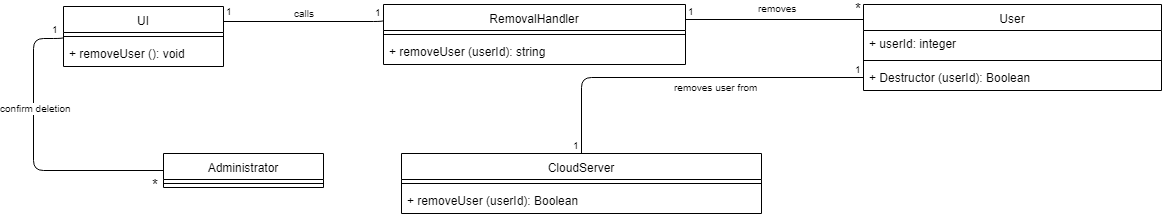

The diagram above was exported from draw.io. Its source (the exported page's mxGraphModel, read from the mxfile embedded in the PNG):
<mxGraphModel dx="840" dy="452" grid="1" gridSize="10" guides="1" tooltips="1" connect="1" arrows="1" fold="1" page="1" pageScale="1" pageWidth="850" pageHeight="1100" math="0" shadow="0">
  <root>
    <mxCell id="0" />
    <mxCell id="1" parent="0" />
    <mxCell id="GwSRURgTC3wrqzQ1hmzm-1" value="" style="endArrow=none;html=1;edgeStyle=orthogonalEdgeStyle;entryX=0;entryY=0.5;entryDx=0;entryDy=0;exitX=0;exitY=0.5;exitDx=0;exitDy=0;" parent="1" source="GwSRURgTC3wrqzQ1hmzm-22" target="GwSRURgTC3wrqzQ1hmzm-12" edge="1">
      <mxGeometry relative="1" as="geometry">
        <mxPoint x="170.33333333333326" y="336.8888888888889" as="sourcePoint" />
        <mxPoint x="280" y="247" as="targetPoint" />
        <Array as="points">
          <mxPoint x="100" y="385" />
          <mxPoint x="100" y="253" />
        </Array>
      </mxGeometry>
    </mxCell>
    <mxCell id="GwSRURgTC3wrqzQ1hmzm-2" value="confirm deletion" style="resizable=0;html=1;align=right;verticalAlign=bottom;labelBackgroundColor=#ffffff;fontSize=10;" parent="GwSRURgTC3wrqzQ1hmzm-1" connectable="0" vertex="1">
      <mxGeometry x="1" relative="1" as="geometry">
        <mxPoint x="10" y="80" as="offset" />
      </mxGeometry>
    </mxCell>
    <mxCell id="GwSRURgTC3wrqzQ1hmzm-3" value="&lt;font style=&quot;font-size: 15px&quot;&gt;*&lt;/font&gt;" style="resizable=0;html=1;align=right;verticalAlign=bottom;labelBackgroundColor=#ffffff;fontSize=10;" parent="1" connectable="0" vertex="1">
      <mxGeometry x="240" y="346" as="geometry">
        <mxPoint x="-13" y="64" as="offset" />
      </mxGeometry>
    </mxCell>
    <mxCell id="GwSRURgTC3wrqzQ1hmzm-4" value="" style="endArrow=none;html=1;edgeStyle=orthogonalEdgeStyle;exitX=1;exitY=0.25;exitDx=0;exitDy=0;entryX=0;entryY=0.25;entryDx=0;entryDy=0;" parent="1" source="GwSRURgTC3wrqzQ1hmzm-12" target="GwSRURgTC3wrqzQ1hmzm-15" edge="1">
      <mxGeometry relative="1" as="geometry">
        <mxPoint x="648.0000000000002" y="246.42857142857144" as="sourcePoint" />
        <mxPoint x="708.3333333333333" y="251.22222222222217" as="targetPoint" />
        <Array as="points">
          <mxPoint x="450" y="236" />
          <mxPoint x="450" y="236" />
        </Array>
      </mxGeometry>
    </mxCell>
    <mxCell id="GwSRURgTC3wrqzQ1hmzm-5" value="1" style="resizable=0;html=1;align=left;verticalAlign=bottom;labelBackgroundColor=#ffffff;fontSize=10;" parent="GwSRURgTC3wrqzQ1hmzm-4" connectable="0" vertex="1">
      <mxGeometry x="-1" relative="1" as="geometry">
        <mxPoint y="-2" as="offset" />
      </mxGeometry>
    </mxCell>
    <mxCell id="GwSRURgTC3wrqzQ1hmzm-6" value="1" style="resizable=0;html=1;align=right;verticalAlign=bottom;labelBackgroundColor=#ffffff;fontSize=10;" parent="GwSRURgTC3wrqzQ1hmzm-4" connectable="0" vertex="1">
      <mxGeometry x="1" relative="1" as="geometry">
        <mxPoint y="1" as="offset" />
      </mxGeometry>
    </mxCell>
    <mxCell id="GwSRURgTC3wrqzQ1hmzm-7" value="calls" style="resizable=0;html=1;align=right;verticalAlign=bottom;labelBackgroundColor=#ffffff;fontSize=10;" parent="1" connectable="0" vertex="1">
      <mxGeometry x="393" y="180" as="geometry">
        <mxPoint x="-10" y="56" as="offset" />
      </mxGeometry>
    </mxCell>
    <mxCell id="GwSRURgTC3wrqzQ1hmzm-8" value="" style="endArrow=none;html=1;edgeStyle=orthogonalEdgeStyle;entryX=0.5;entryY=0;entryDx=0;entryDy=0;exitX=0;exitY=0.5;exitDx=0;exitDy=0;" parent="1" source="GwSRURgTC3wrqzQ1hmzm-29" target="GwSRURgTC3wrqzQ1hmzm-18" edge="1">
      <mxGeometry relative="1" as="geometry">
        <mxPoint x="668" y="291" as="sourcePoint" />
        <mxPoint x="778" y="378.5" as="targetPoint" />
      </mxGeometry>
    </mxCell>
    <mxCell id="GwSRURgTC3wrqzQ1hmzm-9" value="1" style="resizable=0;html=1;align=left;verticalAlign=bottom;labelBackgroundColor=#ffffff;fontSize=10;" parent="GwSRURgTC3wrqzQ1hmzm-8" connectable="0" vertex="1">
      <mxGeometry x="-1" relative="1" as="geometry">
        <mxPoint x="-11" as="offset" />
      </mxGeometry>
    </mxCell>
    <mxCell id="GwSRURgTC3wrqzQ1hmzm-10" value="&lt;font style=&quot;font-size: 10px&quot;&gt;1&lt;/font&gt;" style="resizable=0;html=1;align=right;verticalAlign=bottom;labelBackgroundColor=#ffffff;fontSize=10;" parent="GwSRURgTC3wrqzQ1hmzm-8" connectable="0" vertex="1">
      <mxGeometry x="1" relative="1" as="geometry" />
    </mxCell>
    <mxCell id="GwSRURgTC3wrqzQ1hmzm-11" value="removes user from" style="resizable=0;html=1;align=right;verticalAlign=bottom;labelBackgroundColor=#ffffff;fontSize=10;" parent="1" connectable="0" vertex="1">
      <mxGeometry x="836" y="254" as="geometry">
        <mxPoint x="-10" y="56" as="offset" />
      </mxGeometry>
    </mxCell>
    <mxCell id="GwSRURgTC3wrqzQ1hmzm-12" value="UI" style="swimlane;fontStyle=0;align=center;verticalAlign=top;childLayout=stackLayout;horizontal=1;startSize=26;horizontalStack=0;resizeParent=1;resizeParentMax=0;resizeLast=0;collapsible=1;marginBottom=0;" parent="1" vertex="1">
      <mxGeometry x="130" y="221" width="160" height="60" as="geometry" />
    </mxCell>
    <mxCell id="GwSRURgTC3wrqzQ1hmzm-13" value="" style="line;strokeWidth=1;fillColor=none;align=left;verticalAlign=middle;spacingTop=-1;spacingLeft=3;spacingRight=3;rotatable=0;labelPosition=right;points=[];portConstraint=eastwest;" parent="GwSRURgTC3wrqzQ1hmzm-12" vertex="1">
      <mxGeometry y="26" width="160" height="8" as="geometry" />
    </mxCell>
    <mxCell id="GwSRURgTC3wrqzQ1hmzm-14" value="+ removeUser (): void" style="text;strokeColor=none;fillColor=none;align=left;verticalAlign=top;spacingLeft=4;spacingRight=4;overflow=hidden;rotatable=0;points=[[0,0.5],[1,0.5]];portConstraint=eastwest;" parent="GwSRURgTC3wrqzQ1hmzm-12" vertex="1">
      <mxGeometry y="34" width="160" height="26" as="geometry" />
    </mxCell>
    <mxCell id="GwSRURgTC3wrqzQ1hmzm-15" value="RemovalHandler" style="swimlane;fontStyle=0;align=center;verticalAlign=top;childLayout=stackLayout;horizontal=1;startSize=26;horizontalStack=0;resizeParent=1;resizeParentMax=0;resizeLast=0;collapsible=1;marginBottom=0;" parent="1" vertex="1">
      <mxGeometry x="450" y="219" width="302" height="60" as="geometry" />
    </mxCell>
    <mxCell id="GwSRURgTC3wrqzQ1hmzm-16" value="" style="line;strokeWidth=1;fillColor=none;align=left;verticalAlign=middle;spacingTop=-1;spacingLeft=3;spacingRight=3;rotatable=0;labelPosition=right;points=[];portConstraint=eastwest;" parent="GwSRURgTC3wrqzQ1hmzm-15" vertex="1">
      <mxGeometry y="26" width="302" height="8" as="geometry" />
    </mxCell>
    <mxCell id="GwSRURgTC3wrqzQ1hmzm-17" value="+ removeUser (userId): string" style="text;strokeColor=none;fillColor=none;align=left;verticalAlign=top;spacingLeft=4;spacingRight=4;overflow=hidden;rotatable=0;points=[[0,0.5],[1,0.5]];portConstraint=eastwest;" parent="GwSRURgTC3wrqzQ1hmzm-15" vertex="1">
      <mxGeometry y="34" width="302" height="26" as="geometry" />
    </mxCell>
    <mxCell id="GwSRURgTC3wrqzQ1hmzm-18" value="CloudServer" style="swimlane;fontStyle=0;align=center;verticalAlign=top;childLayout=stackLayout;horizontal=1;startSize=26;horizontalStack=0;resizeParent=1;resizeParentMax=0;resizeLast=0;collapsible=1;marginBottom=0;" parent="1" vertex="1">
      <mxGeometry x="468" y="368" width="360" height="60" as="geometry" />
    </mxCell>
    <mxCell id="GwSRURgTC3wrqzQ1hmzm-19" value="" style="line;strokeWidth=1;fillColor=none;align=left;verticalAlign=middle;spacingTop=-1;spacingLeft=3;spacingRight=3;rotatable=0;labelPosition=right;points=[];portConstraint=eastwest;" parent="GwSRURgTC3wrqzQ1hmzm-18" vertex="1">
      <mxGeometry y="26" width="360" height="8" as="geometry" />
    </mxCell>
    <mxCell id="GwSRURgTC3wrqzQ1hmzm-20" value="+ removeUser (userId): Boolean" style="text;strokeColor=none;fillColor=none;align=left;verticalAlign=top;spacingLeft=4;spacingRight=4;overflow=hidden;rotatable=0;points=[[0,0.5],[1,0.5]];portConstraint=eastwest;" parent="GwSRURgTC3wrqzQ1hmzm-18" vertex="1">
      <mxGeometry y="34" width="360" height="26" as="geometry" />
    </mxCell>
    <mxCell id="GwSRURgTC3wrqzQ1hmzm-21" value="1" style="resizable=0;html=1;align=left;verticalAlign=bottom;labelBackgroundColor=#ffffff;fontSize=10;" parent="1" connectable="0" vertex="1">
      <mxGeometry x="444" y="264" as="geometry">
        <mxPoint x="-328" y="-12" as="offset" />
      </mxGeometry>
    </mxCell>
    <mxCell id="GwSRURgTC3wrqzQ1hmzm-22" value="Administrator" style="swimlane;fontStyle=0;align=center;verticalAlign=top;childLayout=stackLayout;horizontal=1;startSize=26;horizontalStack=0;resizeParent=1;resizeParentMax=0;resizeLast=0;collapsible=1;marginBottom=0;" parent="1" vertex="1">
      <mxGeometry x="230" y="368" width="160" height="34" as="geometry" />
    </mxCell>
    <mxCell id="GwSRURgTC3wrqzQ1hmzm-23" value="" style="line;strokeWidth=1;fillColor=none;align=left;verticalAlign=middle;spacingTop=-1;spacingLeft=3;spacingRight=3;rotatable=0;labelPosition=right;points=[];portConstraint=eastwest;" parent="GwSRURgTC3wrqzQ1hmzm-22" vertex="1">
      <mxGeometry y="26" width="160" height="8" as="geometry" />
    </mxCell>
    <mxCell id="GwSRURgTC3wrqzQ1hmzm-24" value="User" style="swimlane;fontStyle=0;align=center;verticalAlign=top;childLayout=stackLayout;horizontal=1;startSize=26;horizontalStack=0;resizeParent=1;resizeParentMax=0;resizeLast=0;collapsible=1;marginBottom=0;" parent="1" vertex="1">
      <mxGeometry x="930" y="219" width="298" height="86" as="geometry" />
    </mxCell>
    <mxCell id="GwSRURgTC3wrqzQ1hmzm-25" value="+ userId: integer" style="text;strokeColor=none;fillColor=none;align=left;verticalAlign=top;spacingLeft=4;spacingRight=4;overflow=hidden;rotatable=0;points=[[0,0.5],[1,0.5]];portConstraint=eastwest;" parent="GwSRURgTC3wrqzQ1hmzm-24" vertex="1">
      <mxGeometry y="26" width="298" height="26" as="geometry" />
    </mxCell>
    <mxCell id="GwSRURgTC3wrqzQ1hmzm-28" value="" style="line;strokeWidth=1;fillColor=none;align=left;verticalAlign=middle;spacingTop=-1;spacingLeft=3;spacingRight=3;rotatable=0;labelPosition=right;points=[];portConstraint=eastwest;" parent="GwSRURgTC3wrqzQ1hmzm-24" vertex="1">
      <mxGeometry y="52" width="298" height="8" as="geometry" />
    </mxCell>
    <mxCell id="GwSRURgTC3wrqzQ1hmzm-29" value="+ Destructor (userId): Boolean" style="text;strokeColor=none;fillColor=none;align=left;verticalAlign=top;spacingLeft=4;spacingRight=4;overflow=hidden;rotatable=0;points=[[0,0.5],[1,0.5]];portConstraint=eastwest;" parent="GwSRURgTC3wrqzQ1hmzm-24" vertex="1">
      <mxGeometry y="60" width="298" height="26" as="geometry" />
    </mxCell>
    <mxCell id="GwSRURgTC3wrqzQ1hmzm-30" value="" style="endArrow=none;html=1;edgeStyle=orthogonalEdgeStyle;exitX=1;exitY=0.25;exitDx=0;exitDy=0;" parent="1" source="GwSRURgTC3wrqzQ1hmzm-15" edge="1">
      <mxGeometry relative="1" as="geometry">
        <mxPoint x="1210" y="232" as="sourcePoint" />
        <mxPoint x="930" y="234" as="targetPoint" />
      </mxGeometry>
    </mxCell>
    <mxCell id="GwSRURgTC3wrqzQ1hmzm-31" value="1" style="resizable=0;html=1;align=left;verticalAlign=bottom;labelBackgroundColor=#ffffff;fontSize=10;" parent="GwSRURgTC3wrqzQ1hmzm-30" connectable="0" vertex="1">
      <mxGeometry x="-1" relative="1" as="geometry">
        <mxPoint as="offset" />
      </mxGeometry>
    </mxCell>
    <mxCell id="GwSRURgTC3wrqzQ1hmzm-32" value="&lt;font style=&quot;font-size: 15px&quot;&gt;*&lt;/font&gt;" style="resizable=0;html=1;align=right;verticalAlign=bottom;labelBackgroundColor=#ffffff;fontSize=10;" parent="GwSRURgTC3wrqzQ1hmzm-30" connectable="0" vertex="1">
      <mxGeometry x="1" relative="1" as="geometry" />
    </mxCell>
    <mxCell id="GwSRURgTC3wrqzQ1hmzm-33" value="removes" style="resizable=0;html=1;align=right;verticalAlign=bottom;labelBackgroundColor=#ffffff;fontSize=10;" parent="1" connectable="0" vertex="1">
      <mxGeometry x="875" y="175" as="geometry">
        <mxPoint x="-10" y="56" as="offset" />
      </mxGeometry>
    </mxCell>
  </root>
</mxGraphModel>